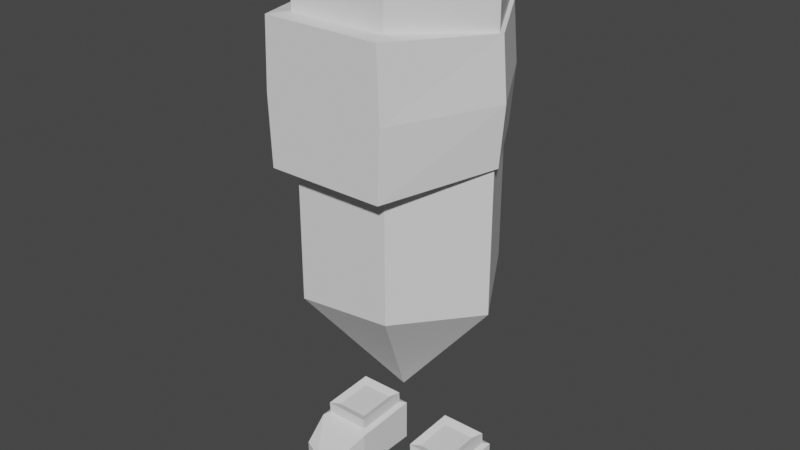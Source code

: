 # Source: player.blend  (saved by Blender 3.5.10; exported with 4.5.12 LTS)
import bpy
from mathutils import Matrix  # noqa: F401  (used for matrix-valued properties, if any)

bpy.ops.wm.read_factory_settings(use_empty=True)
scene = bpy.context.scene
scene.name = 'Scene'

# ---- collections
col_collection = bpy.data.collections.new('Collection'); scene.collection.children.link(col_collection)

# ---- world
world_world = bpy.data.worlds.new('World'); scene.world = world_world
world_world.use_nodes = True; world_world.node_tree.nodes.clear()
_N = world_world.node_tree.nodes; _L = world_world.node_tree.links
n0 = _N.new('ShaderNodeOutputWorld'); n0.name = 'World Output'; n0.location = (300, 300)
n1 = _N.new('ShaderNodeBackground'); n1.name = 'Background'; n1.location = (10, 300)
n1.inputs[0].default_value = (0.05088, 0.05088, 0.05088, 1.0)
_L.new(n1.outputs[0], n0.inputs[0])
n0.is_active_output = True
world_world.color = (0.05088, 0.05088, 0.05088)
world_world.use_sun_shadow = False
world_world.sun_shadow_jitter_overblur = 0.0

# ---- meshes
me_cylinder = bpy.data.meshes.new('Cylinder')
me_cylinder.from_pydata([(-0.3961, 2.99e-08, 0.9259), (-0.3961, 2.99e-08, 1.473), (-0.198, 0.343, 0.8871), (-0.198, 0.343, 1.473), (0.198, 0.343, 0.9259), (0.198, 0.343, 1.473), (0.3961, -2.99e-08, 0.8871), (0.3961, -2.99e-08, 1.473), (0.198, -0.343, 0.9259), (0.198, -0.343, 1.435), (-0.198, -0.343, 0.8871), (-0.198, -0.343, 1.435), (0.0, 0.0, 0.4113), (-0.1253, 9.462e-09, 0.5741), (-0.06267, -0.1085, 0.5619), (0.06267, -0.1085, 0.5741), (0.1253, -9.462e-09, 0.5619), (0.06267, 0.1085, 0.5741), (-0.06267, 0.1085, 0.5619), (-0.3961, 1.322e-08, 1.944), (-0.198, 0.343, 1.944), (0.198, 0.343, 1.944), (0.3961, -4.659e-08, 1.944), (0.198, -0.343, 1.982), (-0.198, -0.343, 1.982), (-0.2066, 0.3578, 1.473), (-0.4132, 3.163e-08, 1.473), (0.2066, 0.3578, 1.473), (0.4132, -3.076e-08, 1.473), (0.2382, -0.423, 1.435), (-0.2382, -0.423, 1.435), (-0.2066, 0.3578, 1.944), (-0.4132, 1.422e-08, 1.944), (0.2066, 0.3578, 1.944), (0.4132, -4.817e-08, 1.944), (0.2382, -0.423, 1.982), (-0.2382, -0.423, 1.982), (-0.3961, -4.576e-09, 2.209), (-0.3362, -1.003e-08, 2.26), (-0.1681, 0.2912, 2.26), (-0.198, 0.343, 2.209), (0.1681, 0.2912, 2.26), (0.198, 0.343, 2.209), (0.3362, -6.669e-08, 2.26), (0.3961, -6.438e-08, 2.209), (0.1681, -0.2912, 2.26), (0.198, -0.343, 2.209), (-0.1681, -0.2912, 2.26), (-0.198, -0.343, 2.209), (-0.2161, 0.3753, 1.708), (0.2161, 0.3753, 1.708), (0.2492, -0.423, 1.708), (-0.2492, -0.423, 1.708), (-0.4322, 0.000999, 1.708), (0.4322, 0.0009989, 1.708), (0.1027, -0.1305, 0.005962), (0.1027, -0.1305, 0.1692), (0.1027, 0.1444, 0.005962), (0.1027, 0.1444, 0.1833), (0.3311, -0.1305, 0.005962), (0.3311, -0.1305, 0.1692), (0.3311, 0.1444, 0.005962), (0.3311, 0.1444, 0.1833), (0.1313, -0.2897, 0.005962), (0.1313, -0.2897, 0.1075), (0.3065, -0.2495, 0.1075), (0.3065, -0.2495, 0.005962), (0.2169, 0.1444, 0.005962), (0.2169, 0.1444, 0.1833), (0.2169, -0.1305, 0.005962), (0.2169, -0.1305, 0.1692), (0.2169, -0.2897, 0.005962), (0.2169, -0.2897, 0.1075), (0.1226, -0.1066, 0.1816), (0.1226, 0.1206, 0.1932), (0.2169, 0.1206, 0.1932), (0.3113, 0.1206, 0.1932), (0.3113, -0.1066, 0.1816), (0.2169, -0.1066, 0.1816), (0.1226, -0.109, 0.2284), (0.1226, 0.1182, 0.24), (0.2169, 0.1182, 0.24), (0.3113, 0.1182, 0.24), (0.3113, -0.109, 0.2284), (0.2169, -0.109, 0.2284), (0.1502, -0.07579, 0.2168), (0.1502, 0.08495, 0.2251), (0.2169, 0.08495, 0.2251), (0.2837, 0.08495, 0.2251), (0.2837, -0.07579, 0.2168), (0.2169, -0.07579, 0.2168), (-0.1027, -0.1305, 0.005962), (-0.1027, -0.1305, 0.1692), (-0.1027, 0.1444, 0.005962), (-0.1027, 0.1444, 0.1833), (-0.3311, -0.1305, 0.005962), (-0.3311, -0.1305, 0.1692), (-0.3311, 0.1444, 0.005962), (-0.3311, 0.1444, 0.1833), (-0.1313, -0.2897, 0.005962), (-0.1313, -0.2897, 0.1075), (-0.3065, -0.2495, 0.1075), (-0.3065, -0.2495, 0.005962), (-0.2169, 0.1444, 0.005962), (-0.2169, 0.1444, 0.1833), (-0.2169, -0.1305, 0.005962), (-0.2169, -0.1305, 0.1692), (-0.2169, -0.2897, 0.005962), (-0.2169, -0.2897, 0.1075), (-0.1226, -0.1066, 0.1816), (-0.1226, 0.1206, 0.1932), (-0.2169, 0.1206, 0.1932), (-0.3113, 0.1206, 0.1932), (-0.3113, -0.1066, 0.1816), (-0.2169, -0.1066, 0.1816), (-0.1226, -0.109, 0.2284), (-0.1226, 0.1182, 0.24), (-0.2169, 0.1182, 0.24), (-0.3113, 0.1182, 0.24), (-0.3113, -0.109, 0.2284), (-0.2169, -0.109, 0.2284), (-0.1502, -0.07579, 0.2168), (-0.1502, 0.08495, 0.2251), (-0.2169, 0.08495, 0.2251), (-0.2837, 0.08495, 0.2251), (-0.2837, -0.07579, 0.2168), (-0.2169, -0.07579, 0.2168)], [], [(0, 1, 3, 2), (2, 3, 5, 4), (4, 5, 7, 6), (6, 7, 9, 8), (21, 22, 34, 33), (8, 9, 11, 10), (10, 11, 1, 0), (16, 15, 12), (14, 13, 12), (18, 17, 12), (15, 14, 12), (13, 18, 12), (17, 16, 12), (4, 6, 16, 17), (0, 2, 18, 13), (8, 10, 14, 15), (2, 4, 17, 18), (10, 0, 13, 14), (6, 8, 15, 16), (23, 22, 44, 46), (11, 9, 29, 30), (24, 19, 32, 36), (1, 11, 30, 26), (20, 21, 33, 31), (23, 24, 36, 35), (19, 24, 48, 37), (39, 38, 47, 45, 43, 41), (21, 20, 40, 42), (24, 23, 46, 48), (22, 21, 42, 44), (50, 49, 31, 33), (52, 51, 35, 36), (49, 53, 32, 31), (54, 50, 33, 34), (53, 52, 36, 32), (51, 54, 34, 35), (9, 7, 28, 29), (3, 1, 26, 25), (7, 5, 27, 28), (22, 23, 35, 34), (5, 3, 25, 27), (19, 20, 31, 32), (40, 37, 38, 39), (42, 40, 39, 41), (44, 42, 41, 43), (46, 44, 43, 45), (48, 46, 45, 47), (37, 48, 47, 38), (20, 19, 37, 40), (29, 28, 54, 51), (26, 30, 52, 53), (28, 27, 50, 54), (25, 26, 53, 49), (30, 29, 51, 52), (27, 25, 49, 50), (55, 56, 58, 57), (67, 68, 62, 61), (61, 62, 60, 59), (70, 56, 64, 72), (67, 61, 59, 69), (58, 56, 73, 74), (71, 72, 64, 63), (59, 60, 65, 66), (56, 55, 63, 64), (69, 59, 66, 71), (55, 69, 71, 63), (66, 65, 72, 71), (60, 62, 76, 77), (57, 67, 69, 55), (60, 70, 72, 65), (57, 58, 68, 67), (73, 78, 84, 79), (78, 77, 83, 84), (56, 70, 78, 73), (62, 68, 75, 76), (70, 60, 77, 78), (68, 58, 74, 75), (83, 82, 88, 89), (81, 80, 86, 87), (76, 75, 81, 82), (75, 74, 80, 81), (77, 76, 82, 83), (74, 73, 79, 80), (87, 86, 85, 90), (88, 87, 90, 89), (80, 79, 85, 86), (84, 83, 89, 90), (79, 84, 90, 85), (82, 81, 87, 88), (91, 93, 94, 92), (103, 97, 98, 104), (97, 95, 96, 98), (106, 108, 100, 92), (103, 105, 95, 97), (94, 110, 109, 92), (107, 99, 100, 108), (95, 102, 101, 96), (92, 100, 99, 91), (105, 107, 102, 95), (91, 99, 107, 105), (102, 107, 108, 101), (96, 113, 112, 98), (93, 91, 105, 103), (96, 101, 108, 106), (93, 103, 104, 94), (109, 115, 120, 114), (114, 120, 119, 113), (92, 109, 114, 106), (98, 112, 111, 104), (106, 114, 113, 96), (104, 111, 110, 94), (119, 125, 124, 118), (117, 123, 122, 116), (112, 118, 117, 111), (111, 117, 116, 110), (113, 119, 118, 112), (110, 116, 115, 109), (123, 126, 121, 122), (124, 125, 126, 123), (116, 122, 121, 115), (120, 126, 125, 119), (115, 121, 126, 120), (118, 124, 123, 117)])
_uv = me_cylinder.uv_layers.new(name='UVMap')
_uv.uv.foreach_set('vector', [1.0, 0.5, 1.0, 1.0, 0.8333, 1.0, 0.8333, 0.5, 0.8333, 0.5, 0.8333, 1.0, 0.6667, 1.0, 0.6667, 0.5, 0.6667, 0.5, 0.6667, 1.0, 0.5, 1.0, 0.5, 0.5, 0.5, 0.5, 0.5, 1.0, 0.3333, 1.0, 0.3333, 0.5, 0.6667, 1.0, 0.5, 1.0, 0.5, 1.0, 0.6667, 1.0, 0.3333, 0.5, 0.3333, 1.0, 0.1667, 1.0, 0.1667, 0.5, 0.1667, 0.5, 0.1667, 1.0, -8.941e-08, 1.0, -8.941e-08, 0.5, 0.5, 0.5, 0.3333, 0.5, 0.5, 0.5, 0.1667, 0.5, -8.941e-08, 0.5, 0.1667, 0.5, 0.8333, 0.5, 0.6667, 0.5, 0.8333, 0.5, 0.3333, 0.5, 0.1667, 0.5, 0.3333, 0.5, 1.0, 0.5, 0.8333, 0.5, 1.0, 0.5, 0.6667, 0.5, 0.5, 0.5, 0.6667, 0.5, 0.6667, 0.5, 0.5, 0.5, 0.5, 0.5, 0.6667, 0.5, 1.0, 0.5, 0.8333, 0.5, 0.8333, 0.5, 1.0, 0.5, 0.3333, 0.5, 0.1667, 0.5, 0.1667, 0.5, 0.3333, 0.5, 0.8333, 0.5, 0.6667, 0.5, 0.6667, 0.5, 0.8333, 0.5, 0.1667, 0.5, -8.941e-08, 0.5, -8.941e-08, 0.5, 0.1667, 0.5, 0.5, 0.5, 0.3333, 0.5, 0.3333, 0.5, 0.5, 0.5, 0.3333, 1.0, 0.5, 1.0, 0.5, 1.0, 0.3333, 1.0, 0.1667, 1.0, 0.3333, 1.0, 0.3333, 1.0, 0.1667, 1.0, 0.1667, 1.0, -8.941e-08, 1.0, -8.941e-08, 1.0, 0.1667, 1.0, -8.941e-08, 1.0, 0.1667, 1.0, 0.1667, 1.0, -8.941e-08, 1.0, 0.8333, 1.0, 0.6667, 1.0, 0.6667, 1.0, 0.8333, 1.0, 0.3333, 1.0, 0.1667, 1.0, 0.1667, 1.0, 0.3333, 1.0, -8.941e-08, 1.0, 0.1667, 1.0, 0.1667, 1.0, -8.941e-08, 1.0, 0.4264, 0.3519, 0.25, 0.4537, 0.07357, 0.3519, 0.07357, 0.1481, 0.25, 0.04627, 0.4264, 0.1481, 0.6667, 1.0, 0.8333, 1.0, 0.8333, 1.0, 0.6667, 1.0, 0.1667, 1.0, 0.3333, 1.0, 0.3333, 1.0, 0.1667, 1.0, 0.5, 1.0, 0.6667, 1.0, 0.6667, 1.0, 0.5, 1.0, 0.6667, 1.0, 0.8333, 1.0, 0.8333, 1.0, 0.6667, 1.0, 0.1667, 1.0, 0.3333, 1.0, 0.3333, 1.0, 0.1667, 1.0, 0.8333, 1.0, 1.0, 1.0, 1.0, 1.0, 0.8333, 1.0, 0.5, 1.0, 0.6667, 1.0, 0.6667, 1.0, 0.5, 1.0, -8.941e-08, 1.0, 0.1667, 1.0, 0.1667, 1.0, -8.941e-08, 1.0, 0.3333, 1.0, 0.5, 1.0, 0.5, 1.0, 0.3333, 1.0, 0.3333, 1.0, 0.5, 1.0, 0.5, 1.0, 0.3333, 1.0, 0.8333, 1.0, 1.0, 1.0, 1.0, 1.0, 0.8333, 1.0, 0.5, 1.0, 0.6667, 1.0, 0.6667, 1.0, 0.5, 1.0, 0.5, 1.0, 0.3333, 1.0, 0.3333, 1.0, 0.5, 1.0, 0.6667, 1.0, 0.8333, 1.0, 0.8333, 1.0, 0.6667, 1.0, 1.0, 1.0, 0.8333, 1.0, 0.8333, 1.0, 1.0, 1.0, 0.4578, 0.37, 0.25, 0.49, 0.25, 0.4537, 0.4264, 0.3519, 0.4578, 0.13, 0.4578, 0.37, 0.4264, 0.3519, 0.4264, 0.1481, 0.25, 0.01, 0.4578, 0.13, 0.4264, 0.1481, 0.25, 0.04627, 0.04215, 0.13, 0.25, 0.01, 0.25, 0.04627, 0.07357, 0.1481, 0.04215, 0.37, 0.04215, 0.13, 0.07357, 0.1481, 0.07357, 0.3519, 0.25, 0.49, 0.04215, 0.37, 0.07357, 0.3519, 0.25, 0.4537, 0.8333, 1.0, 1.0, 1.0, 1.0, 1.0, 0.8333, 1.0, 0.3333, 1.0, 0.5, 1.0, 0.5, 1.0, 0.3333, 1.0, -8.941e-08, 1.0, 0.1667, 1.0, 0.1667, 1.0, -8.941e-08, 1.0, 0.5, 1.0, 0.6667, 1.0, 0.6667, 1.0, 0.5, 1.0, 0.8333, 1.0, 1.0, 1.0, 1.0, 1.0, 0.8333, 1.0, 0.1667, 1.0, 0.3333, 1.0, 0.3333, 1.0, 0.1667, 1.0, 0.6667, 1.0, 0.8333, 1.0, 0.8333, 1.0, 0.6667, 1.0, 0.375, 0.0, 0.625, 0.0, 0.625, 0.25, 0.375, 0.25, 0.375, 0.375, 0.625, 0.375, 0.625, 0.5, 0.375, 0.5, 0.375, 0.5, 0.625, 0.5, 0.625, 0.75, 0.375, 0.75, 0.75, 0.75, 0.875, 0.75, 0.875, 0.75, 0.75, 0.75, 0.25, 0.5, 0.375, 0.5, 0.375, 0.75, 0.25, 0.75, 0.625, 0.25, 0.625, 0.0, 0.625, 0.0, 0.625, 0.25, 0.375, 0.875, 0.625, 0.875, 0.625, 1.0, 0.375, 1.0, 0.375, 0.75, 0.625, 0.75, 0.625, 0.75, 0.375, 0.75, 0.625, 0.0, 0.375, 0.0, 0.375, 0.0, 0.625, 0.0, 0.25, 0.75, 0.375, 0.75, 0.375, 0.75, 0.25, 0.75, 0.125, 0.75, 0.25, 0.75, 0.25, 0.75, 0.125, 0.75, 0.375, 0.75, 0.625, 0.75, 0.625, 0.875, 0.375, 0.875, 0.625, 0.75, 0.625, 0.5, 0.625, 0.5, 0.625, 0.75, 0.125, 0.5, 0.25, 0.5, 0.25, 0.75, 0.125, 0.75, 0.625, 0.75, 0.75, 0.75, 0.75, 0.75, 0.625, 0.75, 0.375, 0.25, 0.625, 0.25, 0.625, 0.375, 0.375, 0.375, 0.875, 0.75, 0.75, 0.75, 0.75, 0.75, 0.875, 0.75, 0.75, 0.75, 0.625, 0.75, 0.625, 0.75, 0.75, 0.75, 0.875, 0.75, 0.75, 0.75, 0.75, 0.75, 0.875, 0.75, 0.625, 0.5, 0.625, 0.375, 0.625, 0.375, 0.625, 0.5, 0.75, 0.75, 0.625, 0.75, 0.625, 0.75, 0.75, 0.75, 0.625, 0.375, 0.625, 0.25, 0.625, 0.25, 0.625, 0.375, 0.625, 0.75, 0.625, 0.5, 0.625, 0.5, 0.625, 0.75, 0.625, 0.375, 0.625, 0.25, 0.625, 0.25, 0.625, 0.375, 0.625, 0.5, 0.625, 0.375, 0.625, 0.375, 0.625, 0.5, 0.625, 0.375, 0.625, 0.25, 0.625, 0.25, 0.625, 0.375, 0.625, 0.75, 0.625, 0.5, 0.625, 0.5, 0.625, 0.75, 0.625, 0.25, 0.625, 0.0, 0.625, 0.0, 0.625, 0.25, 0.75, 0.5, 0.875, 0.5, 0.875, 0.75, 0.75, 0.75, 0.625, 0.5, 0.75, 0.5, 0.75, 0.75, 0.625, 0.75, 0.625, 0.25, 0.625, 0.0, 0.625, 0.0, 0.625, 0.25, 0.75, 0.75, 0.625, 0.75, 0.625, 0.75, 0.75, 0.75, 0.875, 0.75, 0.75, 0.75, 0.75, 0.75, 0.875, 0.75, 0.625, 0.5, 0.625, 0.375, 0.625, 0.375, 0.625, 0.5, 0.375, 0.0, 0.375, 0.25, 0.625, 0.25, 0.625, 0.0, 0.375, 0.375, 0.375, 0.5, 0.625, 0.5, 0.625, 0.375, 0.375, 0.5, 0.375, 0.75, 0.625, 0.75, 0.625, 0.5, 0.75, 0.75, 0.75, 0.75, 0.875, 0.75, 0.875, 0.75, 0.25, 0.5, 0.25, 0.75, 0.375, 0.75, 0.375, 0.5, 0.625, 0.25, 0.625, 0.25, 0.625, 0.0, 0.625, 0.0, 0.375, 0.875, 0.375, 1.0, 0.625, 1.0, 0.625, 0.875, 0.375, 0.75, 0.375, 0.75, 0.625, 0.75, 0.625, 0.75, 0.625, 0.0, 0.625, 0.0, 0.375, 0.0, 0.375, 0.0, 0.25, 0.75, 0.25, 0.75, 0.375, 0.75, 0.375, 0.75, 0.125, 0.75, 0.125, 0.75, 0.25, 0.75, 0.25, 0.75, 0.375, 0.75, 0.375, 0.875, 0.625, 0.875, 0.625, 0.75, 0.625, 0.75, 0.625, 0.75, 0.625, 0.5, 0.625, 0.5, 0.125, 0.5, 0.125, 0.75, 0.25, 0.75, 0.25, 0.5, 0.625, 0.75, 0.625, 0.75, 0.75, 0.75, 0.75, 0.75, 0.375, 0.25, 0.375, 0.375, 0.625, 0.375, 0.625, 0.25, 0.875, 0.75, 0.875, 0.75, 0.75, 0.75, 0.75, 0.75, 0.75, 0.75, 0.75, 0.75, 0.625, 0.75, 0.625, 0.75, 0.875, 0.75, 0.875, 0.75, 0.75, 0.75, 0.75, 0.75, 0.625, 0.5, 0.625, 0.5, 0.625, 0.375, 0.625, 0.375, 0.75, 0.75, 0.75, 0.75, 0.625, 0.75, 0.625, 0.75, 0.625, 0.375, 0.625, 0.375, 0.625, 0.25, 0.625, 0.25, 0.625, 0.75, 0.625, 0.75, 0.625, 0.5, 0.625, 0.5, 0.625, 0.375, 0.625, 0.375, 0.625, 0.25, 0.625, 0.25, 0.625, 0.5, 0.625, 0.5, 0.625, 0.375, 0.625, 0.375, 0.625, 0.375, 0.625, 0.375, 0.625, 0.25, 0.625, 0.25, 0.625, 0.75, 0.625, 0.75, 0.625, 0.5, 0.625, 0.5, 0.625, 0.25, 0.625, 0.25, 0.625, 0.0, 0.625, 0.0, 0.75, 0.5, 0.75, 0.75, 0.875, 0.75, 0.875, 0.5, 0.625, 0.5, 0.625, 0.75, 0.75, 0.75, 0.75, 0.5, 0.625, 0.25, 0.625, 0.25, 0.625, 0.0, 0.625, 0.0, 0.75, 0.75, 0.75, 0.75, 0.625, 0.75, 0.625, 0.75, 0.875, 0.75, 0.875, 0.75, 0.75, 0.75, 0.75, 0.75, 0.625, 0.5, 0.625, 0.5, 0.625, 0.375, 0.625, 0.375])
me_cylinder.update()
arm_armature = bpy.data.armatures.new('Armature')  # bones are not reproduced

# ---- objects
ob_cylinder = bpy.data.objects.new('Cylinder', me_cylinder)
ob_armature = bpy.data.objects.new('Armature', arm_armature)

# ---- transforms, parenting, visibility, modifiers, constraints
ob_cylinder.parent = ob_armature
ob_cylinder.location = (0.0, 0.0, 0.0)
_vg = ob_cylinder.vertex_groups.new(name='root')
for _i, _w in zip([2, 4, 8, 10, 12, 13, 14, 15, 16, 17, 18], [0.1038, 0.08533, 0.08747, 0.1053, 0.9943, 0.9439, 0.9527, 0.9457, 0.9494, 0.9461, 0.953]): _vg.add([_i], _w, 'REPLACE')
_vg = ob_cylinder.vertex_groups.new(name='spine')
for _i, _w in zip([0, 2, 3, 4, 5, 6, 7, 8, 9, 10, 11, 12, 13, 14, 15, 16, 17, 18, 25, 27, 28, 29, 30, 50], [1.0, 1.0, 0.07259, 1.0, 0.08192, 1.0, 0.01618, 1.0, 0.09436, 1.0, 0.08761, 1.0, 1.0, 1.0, 1.0, 1.0, 1.0, 1.0, 0.06731, 0.07593, 0.01214, 0.06934, 0.0649, 0.001288]): _vg.add([_i], _w, 'REPLACE')
_vg = ob_cylinder.vertex_groups.new(name='leg.l')
for _i, _w in zip([1, 2, 3, 4, 5, 6, 7, 8, 9, 10, 11, 12, 14, 15, 16, 17, 18, 19, 20, 21, 22, 23, 24, 25, 26, 27, 28, 29, 30, 31, 32, 33, 34, 35, 36, 37, 38, 48, 49, 50, 51, 52, 53, 54, 55, 56, 57, 58, 59, 60, 61, 62, 63, 64, 65, 66, 67, 68, 69, 70, 71, 72, 73, 74, 75, 76, 77, 78, 79, 80, 81, 82, 83, 84, 85, 86, 87, 88, 89, 90], [0.0, 0.0, 0.0, 0.0, 0.0, 0.0, 0.0, 0.0, 0.0, 0.0, 0.0, 0.0, 0.0, 0.0, 0.0, 0.0, 0.0, 0.0, 0.0, 0.0, 0.0, 0.0, 0.0, 0.0, 0.0, 0.0, 0.0, 0.0, 0.0, 0.0, 0.0, 0.0, 0.0, 0.0, 0.0, 0.0, 0.0, 0.0, 0.0, 0.0, 0.0, 0.0, 0.0, 0.0, 1.0, 1.0, 1.0, 1.0, 1.0, 1.0, 1.0, 1.0, 1.0, 1.0, 1.0, 1.0, 1.0, 1.0, 1.0, 1.0, 1.0, 1.0, 1.0, 1.0, 1.0, 1.0, 1.0, 1.0, 1.0, 1.0, 1.0, 1.0, 1.0, 1.0, 1.0, 1.0, 1.0, 1.0, 1.0, 1.0]): _vg.add([_i], _w, 'REPLACE')
_vg = ob_cylinder.vertex_groups.new(name='foot.l')
for _i, _w in zip([55, 56, 57, 58, 59, 60, 61, 62, 63, 64, 65, 66, 67, 68, 69, 70, 71, 72, 73, 74, 75, 76, 77, 78, 79, 80, 81, 82, 83, 84, 85, 86, 87, 88, 89, 90], [0.9685, 0.9332, 0.4987, 0.2618, 0.964, 0.9279, 0.4989, 0.2617, 0.9958, 0.9892, 0.9851, 0.9918, 0.5007, 0.206, 0.9885, 0.8804, 0.9985, 0.9944, 0.8729, 0.3025, 0.2327, 0.3018, 0.873, 0.7099, 0.8618, 0.3614, 0.3498, 0.3673, 0.8593, 0.6701, 0.813, 0.4947, 0.5353, 0.5036, 0.8027, 0.7805]): _vg.add([_i], _w, 'REPLACE')
_vg = ob_cylinder.vertex_groups.new(name='leg.r')
for _i, _w in zip([0, 1, 2, 3, 5, 7, 9, 10, 11, 13, 19, 20, 21, 23, 24, 25, 26, 27, 28, 29, 30, 31, 32, 33, 35, 36, 39, 40, 45, 46, 49, 50, 51, 52, 53, 54, 91, 92, 93, 94, 95, 96, 97, 98, 99, 100, 101, 102, 103, 104, 105, 106, 107, 108, 109, 110, 111, 112, 113, 114, 115, 116, 117, 118, 119, 120, 121, 122, 123, 124, 125, 126], [0.0, 0.0, 0.0, 0.0, 0.0, 0.0, 0.0, 0.0, 0.0, 0.0, 0.0, 0.0, 0.0, 0.0, 0.0, 0.0, 0.0, 0.0, 0.0, 0.0, 0.0, 0.0, 0.0, 0.0, 0.0, 0.0, 0.0, 0.0, 0.0, 0.0, 0.0, 0.0, 0.0, 0.0, 0.0, 0.0, 1.0, 1.0, 1.0, 1.0, 1.0, 1.0, 1.0, 1.0, 1.0, 1.0, 1.0, 1.0, 1.0, 1.0, 1.0, 1.0, 1.0, 1.0, 1.0, 1.0, 1.0, 1.0, 1.0, 1.0, 0.986, 1.0, 1.0, 1.0, 1.0, 1.0, 1.0, 1.0, 1.0, 1.0, 1.0, 1.0]): _vg.add([_i], _w, 'REPLACE')
_vg = ob_cylinder.vertex_groups.new(name='foot.r')
for _i, _w in zip([91, 92, 93, 95, 96, 97, 98, 99, 100, 101, 102, 103, 105, 106, 107, 108, 109, 113, 114, 115, 119, 120], [0.03794, 0.02563, 0.01415, 0.05049, 0.03301, 0.01794, 0.0004561, 0.05562, 0.05308, 0.06354, 0.07842, 0.01605, 0.04402, 0.03768, 0.06204, 0.05837, 0.02042, 0.02506, 0.04264, 0.00835, 0.01057, 0.0131]): _vg.add([_i], _w, 'REPLACE')
_vg = ob_cylinder.vertex_groups.new(name='head')
for _i, _w in zip([1, 2, 3, 4, 5, 7, 8, 9, 10, 11, 19, 20, 21, 22, 23, 24, 25, 26, 27, 28, 29, 30, 31, 32, 33, 34, 35, 36, 37, 38, 39, 40, 41, 42, 43, 44, 45, 46, 47, 48, 49, 50, 51, 52, 53, 54], [0.8654, 0.08375, 0.8719, 0.1059, 0.8686, 0.8695, 0.1129, 0.8495, 0.0891, 0.8538, 0.983, 0.9834, 0.9833, 0.9834, 0.9844, 0.9841, 0.881, 0.8757, 0.878, 0.8795, 0.8887, 0.8917, 0.9822, 0.9818, 0.9821, 0.9822, 0.9785, 0.9785, 0.9936, 0.9949, 0.9946, 0.9935, 0.9951, 0.9937, 0.9946, 0.9935, 0.9948, 0.9934, 0.9943, 0.9931, 0.9569, 0.9562, 0.9588, 0.9592, 0.956, 0.9568]): _vg.add([_i], _w, 'REPLACE')
_m = ob_cylinder.modifiers.new('Armature', 'ARMATURE')
_m.object = ob_armature
ob_armature.location = (0.0, 0.0, 0.0)
ob_armature.show_in_front = True

# ---- collection membership
col_collection.objects.link(ob_cylinder)
col_collection.objects.link(ob_armature)

# ---- scene / render settings (as saved in the file)
scene.frame_start = 1; scene.frame_end = 250; scene.frame_set(1)
scene.render.engine = 'BLENDER_EEVEE_NEXT'
scene.cycles.sampling_pattern = 'TABULATED_SOBOL'
scene.view_settings.view_transform = 'Filmic'
bpy.context.view_layer.update()

# ---- added for rendering (the .blend has no active camera and no usable light): camera, sun
cam_auto = bpy.data.cameras.new('AutoCamera')
cam_auto.lens = 50.0
cam_auto.sensor_width = 36.0
cam_auto.clip_end = 1000.0
ob_auto_camera = bpy.data.objects.new('AutoCamera', cam_auto)
scene.collection.objects.link(ob_auto_camera)
ob_auto_camera.location = (2.35279, -2.84722, 3.01539)
ob_auto_camera.rotation_euler = (1.09748, -7.21219e-08, 0.694738)
scene.camera = ob_auto_camera
light_auto_sun = bpy.data.lights.new('AutoSun', 'SUN')
light_auto_sun.energy = 3.0
light_auto_sun.angle = 0.0523599
ob_auto_sun = bpy.data.objects.new('AutoSun', light_auto_sun)
scene.collection.objects.link(ob_auto_sun)
ob_auto_sun.rotation_euler = (0.872665, 0.174533, 0.523599)
bpy.context.view_layer.update()
